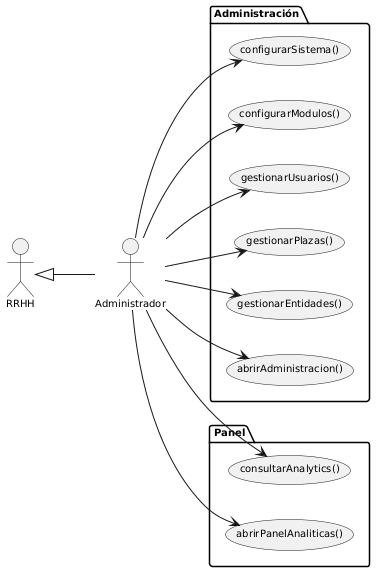

The diagram above was rendered by PlantUML. Its source (embedded in the PNG):
@startuml
left to right direction
skinparam defaultFontName Arial
skinparam defaultFontSize 10

actor "RRHH"          as rrhh
actor "Administrador" as admin

rrhh <|-- admin

package "Administración" {
  usecase "abrirAdministracion()" as UC_AAD
  usecase "gestionarEntidades()"  as UC_GE
  usecase "gestionarPlazas()"     as UC_GP
  usecase "gestionarUsuarios()"   as UC_GU
  usecase "configurarModulos()"   as UC_CMO
  usecase "configurarSistema()"   as UC_CS
}

package "Panel" {
  usecase "abrirPanelAnaliticas()" as UC_APA
  usecase "consultarAnalytics()"   as UC_CA
}

admin --> UC_AAD
admin --> UC_GE
admin --> UC_GP
admin --> UC_GU
admin --> UC_CMO
admin --> UC_CS
admin --> UC_APA
admin --> UC_CA
@enduml